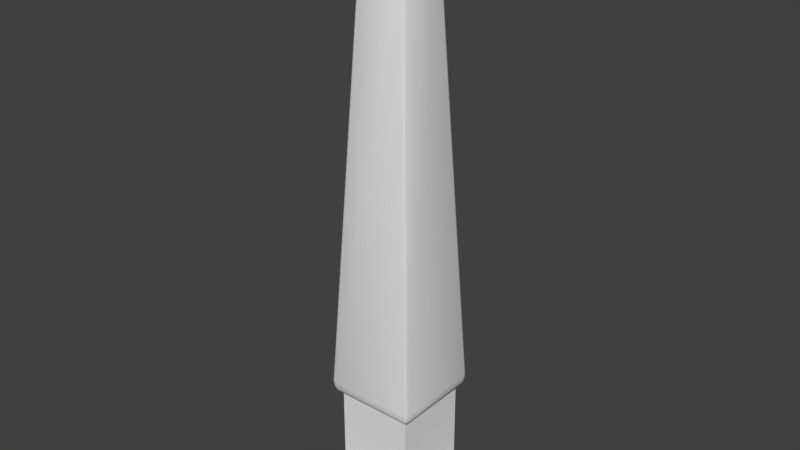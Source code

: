 # Source: egyptian_obelisk.blend  (saved by Blender 2.77.0; exported with 4.5.12 LTS)
import bpy
from mathutils import Matrix  # noqa: F401  (used for matrix-valued properties, if any)

bpy.ops.wm.read_factory_settings(use_empty=True)
scene = bpy.context.scene
scene.name = 'Scene'

# ---- collections
col_collection_1 = bpy.data.collections.new('Collection 1'); scene.collection.children.link(col_collection_1)

# ---- materials (node trees are filled in below, after node groups)
mat_material_001 = bpy.data.materials.new('Material.001')
mat_material_001.alpha_threshold = 0.0
mat_material_001.use_transparent_shadow = False
mat_material_001.roughness = 0.5

# ---- material node trees

# ---- world
world_world = bpy.data.worlds.new('World'); scene.world = world_world
world_world.color = (0.05088, 0.05088, 0.05088)
world_world.use_sun_shadow = False
world_world.sun_shadow_jitter_overblur = 0.0
world_world.cycles.sampling_method = 'MANUAL'

# ---- meshes
me_cube_001 = bpy.data.meshes.new('Cube.001')
me_cube_001.from_pydata([(-1.0, -1.0, -1.796), (-1.0, 1.0, -1.796), (1.0, -1.0, -1.796), (1.0, 1.0, -1.796), (-0.6574, -0.6574, 1.133), (-0.6574, 0.6574, 1.133), (0.6574, -0.6574, 1.133), (0.6574, 0.6574, 1.133), (-0.5011, 0.6574, 1.886), (0.5011, 0.6574, 1.886), (-0.5011, 0.6574, 8.82), (0.5011, 0.6574, 8.82), (-0.4322, 0.5713, 2.363), (0.4322, 0.5713, 2.363), (-0.4322, 0.5713, 8.344), (0.4322, 0.5713, 8.344), (-1.0, -1.0, 0.02599), (-0.93, -0.93, 0.2587), (-0.93, 0.93, 0.2587), (-1.0, 1.0, 0.02599), (0.93, -0.93, 0.2587), (1.0, -1.0, 0.02599), (0.93, 0.93, 0.2587), (1.0, 1.0, 0.02599), (-0.86, -0.86, 0.7785), (-0.7624, -0.7624, 1.095), (-0.86, 0.86, 0.7785), (-0.7624, 0.7624, 1.095), (0.7624, -0.7624, 1.095), (0.86, -0.86, 0.7785), (0.7624, 0.7624, 1.095), (0.86, 0.86, 0.7785), (-0.6574, -0.6574, 9.327), (-0.6574, 0.6574, 9.327), (0.6574, -0.6574, 9.327), (0.6574, 0.6574, 9.327), (-0.6971, 0.6971, 9.38), (-0.7578, 0.6972, 9.708), (-0.6972, 0.7578, 9.708), (-0.7401, 0.7401, 9.708), (0.6971, -0.6971, 9.38), (0.7578, -0.6972, 9.708), (0.6972, -0.7578, 9.708), (0.7401, -0.7401, 9.708), (0.6971, 0.6971, 9.38), (0.6972, 0.7578, 9.708), (0.7578, 0.6972, 9.708), (0.7401, 0.7401, 9.708), (-0.6971, -0.6971, 9.38), (-0.6972, -0.7578, 9.708), (-0.7578, -0.6972, 9.708), (-0.7401, -0.7401, 9.708), (-0.3493, 0.41, 49.82), (-0.41, 0.3493, 49.82), (-0.3922, 0.3922, 49.82), (-0.3788, 0.3181, 50.67), (-0.3181, 0.3788, 50.67), (-0.361, 0.361, 50.67), (-0.3385, 0.3992, 50.25), (-0.3992, 0.3385, 50.25), (-0.3814, 0.3814, 50.25), (0.3181, 0.3788, 50.67), (0.3788, 0.3181, 50.67), (0.361, 0.361, 50.67), (0.41, 0.3493, 49.82), (0.3493, 0.41, 49.82), (0.3922, 0.3922, 49.82), (0.3992, 0.3385, 50.25), (0.3385, 0.3992, 50.25), (0.3814, 0.3814, 50.25), (0.3493, -0.41, 49.82), (0.41, -0.3493, 49.82), (0.3922, -0.3922, 49.82), (0.3788, -0.3181, 50.67), (0.3181, -0.3788, 50.67), (0.361, -0.361, 50.67), (0.3385, -0.3992, 50.25), (0.3992, -0.3385, 50.25), (0.3814, -0.3814, 50.25), (-0.3181, -0.3788, 50.67), (-0.3788, -0.3181, 50.67), (-0.361, -0.361, 50.67), (-0.41, -0.3493, 49.82), (-0.3493, -0.41, 49.82), (-0.3922, -0.3922, 49.82), (-0.3992, -0.3385, 50.25), (-0.3385, -0.3992, 50.25), (-0.3814, -0.3814, 50.25), (0.7145, -0.7752, 10.02), (0.7751, -0.7145, 10.02), (0.7574, -0.7575, 10.02), (0.7884, -0.728, 10.6), (0.728, -0.7887, 10.6), (0.7708, -0.7709, 10.6), (-0.728, -0.7887, 10.6), (-0.7884, -0.728, 10.6), (-0.7708, -0.7709, 10.6), (-0.7751, -0.7145, 10.02), (-0.7145, -0.7752, 10.02), (-0.7574, -0.7575, 10.02), (-0.7821, 0.7211, 10.6), (-0.7211, 0.7818, 10.6), (-0.7641, 0.764, 10.6), (-0.711, 0.7716, 10.02), (-0.7718, 0.711, 10.02), (-0.7539, 0.7539, 10.02), (0.7718, 0.711, 10.02), (0.711, 0.7716, 10.02), (0.7539, 0.7539, 10.02), (0.7211, 0.7818, 10.6), (0.7821, 0.7211, 10.6), (0.7641, 0.764, 10.6), (0.08848, -0.1199, 54.27), (0.09808, -0.1588, 53.99), (0.09145, -0.142, 54.15), (0.1199, -0.08848, 54.27), (0.1588, -0.09808, 53.99), (0.142, -0.09145, 54.15), (0.1107, -0.1107, 54.27), (0.141, -0.141, 53.99), (0.1272, -0.1272, 54.15), (-0.1199, -0.08848, 54.27), (-0.1588, -0.09808, 53.99), (-0.142, -0.09145, 54.15), (-0.08848, -0.1199, 54.27), (-0.09808, -0.1588, 53.99), (-0.09145, -0.142, 54.15), (-0.1107, -0.1107, 54.27), (-0.141, -0.141, 53.99), (-0.1272, -0.1272, 54.15), (-0.08848, 0.1199, 54.27), (-0.09808, 0.1588, 53.99), (-0.09145, 0.142, 54.15), (-0.1199, 0.08848, 54.27), (-0.1588, 0.09808, 53.99), (-0.142, 0.09145, 54.15), (-0.1107, 0.1107, 54.27), (-0.141, 0.141, 53.99), (-0.1272, 0.1272, 54.15), (0.1199, 0.08848, 54.27), (0.1588, 0.09808, 53.99), (0.142, 0.09145, 54.15), (0.08848, 0.1199, 54.27), (0.09808, 0.1588, 53.99), (0.09145, 0.142, 54.15), (0.1107, 0.1107, 54.27), (0.141, 0.141, 53.99), (0.1272, 0.1272, 54.15)], [], [(25, 28, 6, 4), (23, 21, 2, 3), (137, 57, 55, 134), (7, 9, 11, 35), (35, 33, 36, 44), (32, 34, 40, 48), (33, 32, 48, 36), (38, 45, 44, 36), (8, 10, 14, 12), (8, 5, 33, 10), (34, 35, 44, 40), (4, 6, 34, 32), (7, 5, 8, 9), (30, 27, 5, 7), (85, 59, 53, 82), (29, 24, 17, 20), (26, 31, 22, 18), (31, 29, 20, 22), (28, 30, 7, 6), (13, 12, 14, 15), (10, 11, 15, 14), (11, 9, 13, 15), (9, 8, 12, 13), (16, 19, 1, 0), (19, 23, 3, 1), (21, 16, 0, 2), (79, 125, 128, 81), (58, 68, 65, 52), (42, 49, 48, 40), (6, 7, 35, 34), (113, 74, 75, 119), (103, 107, 45, 38), (50, 37, 36, 48), (74, 79, 86, 76), (46, 41, 40, 44), (80, 55, 59, 85), (106, 89, 41, 46), (97, 104, 37, 50), (11, 10, 33, 35), (81, 128, 122, 80), (76, 86, 83, 70), (92, 94, 98, 88), (94, 92, 70, 83), (62, 73, 77, 67), (109, 101, 52, 65), (67, 77, 71, 64), (91, 110, 64, 71), (56, 61, 68, 58), (100, 95, 82, 53), (119, 75, 73, 116), (19, 16, 17, 18), (21, 23, 22, 20), (23, 19, 18, 22), (16, 21, 20, 17), (27, 25, 4, 5), (27, 30, 31, 26), (25, 27, 26, 24), (30, 28, 29, 31), (28, 25, 24, 29), (24, 26, 18, 17), (110, 91, 89, 106), (95, 100, 104, 97), (101, 109, 107, 103), (88, 98, 49, 42), (36, 37, 39), (36, 39, 38), (46, 44, 47), (47, 44, 45), (40, 41, 43), (40, 43, 42), (50, 48, 51), (51, 48, 49), (77, 73, 75, 78), (78, 75, 74, 76), (80, 85, 87, 81), (81, 87, 86, 79), (71, 77, 78, 72), (72, 78, 76, 70), (85, 82, 84, 87), (87, 84, 83, 86), (59, 55, 57, 60), (60, 57, 56, 58), (62, 67, 69, 63), (63, 69, 68, 61), (53, 59, 60, 54), (54, 60, 58, 52), (67, 64, 66, 69), (69, 66, 65, 68), (61, 56, 131, 143), (140, 62, 63, 146), (131, 56, 57, 137), (55, 80, 122, 134), (146, 63, 61, 143), (79, 74, 113, 125), (73, 62, 140, 116), (89, 91, 93, 90), (90, 93, 92, 88), (95, 97, 99, 96), (96, 99, 98, 94), (107, 109, 111, 108), (108, 111, 110, 106), (101, 103, 105, 102), (102, 105, 104, 100), (45, 107, 108, 47), (47, 108, 106, 46), (88, 42, 43, 90), (90, 43, 41, 89), (97, 50, 51, 99), (99, 51, 49, 98), (82, 95, 96, 84), (84, 96, 94, 83), (91, 71, 72, 93), (93, 72, 70, 92), (109, 65, 66, 111), (111, 66, 64, 110), (52, 101, 102, 54), (54, 102, 100, 53), (103, 38, 39, 105), (105, 39, 37, 104), (5, 4, 32, 33), (136, 130, 132, 138), (138, 132, 131, 137), (133, 136, 138, 135), (135, 138, 137, 134), (124, 127, 129, 126), (126, 129, 128, 125), (127, 121, 123, 129), (129, 123, 122, 128), (145, 139, 141, 147), (147, 141, 140, 146), (142, 145, 147, 144), (144, 147, 146, 143), (118, 112, 114, 120), (120, 114, 113, 119), (115, 118, 120, 117), (117, 120, 119, 116), (112, 124, 126, 114), (114, 126, 125, 113), (116, 140, 141, 117), (117, 141, 139, 115), (143, 131, 132, 144), (144, 132, 130, 142), (134, 122, 123, 135), (135, 123, 121, 133), (112, 118, 115, 139, 145, 142, 130, 136, 133, 121, 127, 124)])
me_cube_001.polygons.foreach_set('use_smooth', [True] * 145)
_uv = me_cube_001.uv_layers.new(name='UVMap')
_uv.uv.foreach_set('vector', [0.8912, 0.8037, 0.2761, 0.8037, 0.3185, 0.7547, 0.8488, 0.7547, 0.5102, 0.6084, 0.03483, 0.6084, 0.03483, 0.5251, 0.5102, 0.5251, 0.2118, 0.9946, 0.1903, 0.932, 0.1945, 0.932, 0.216, 0.9946, 0.59, 1.0, 0.5747, 0.9858, 0.5747, 0.8554, 0.59, 0.8459, 0.59, 0.8459, 0.4614, 0.8459, 0.4575, 0.8449, 0.5939, 0.8449, 0.1397, 0.8457, 0.0111, 0.8457, 0.007212, 0.8448, 0.1436, 0.8448, 0.1612, 0.1541, 0.2897, 0.1541, 0.2936, 0.1551, 0.1573, 0.1551, 0.4575, 0.8388, 0.5939, 0.8388, 0.5939, 0.8449, 0.4575, 0.8449, 0.6192, 0.836, 0.6192, 0.9664, 0.6108, 0.9574, 0.6108, 0.8449, 0.4767, 0.9858, 0.4614, 1.0, 0.4614, 0.8459, 0.4767, 0.8554, 0.4399, 0.8457, 0.3113, 0.8457, 0.3074, 0.8447, 0.4437, 0.8447, 0.1397, 0.9998, 0.0111, 0.9998, 0.0111, 0.8457, 0.1397, 0.8457, 0.59, 1.0, 0.4614, 1.0, 0.4767, 0.9858, 0.5747, 0.9858, 0.2761, 0.5897, 0.8912, 0.5897, 0.8488, 0.6526, 0.3185, 0.6526, 0.2587, 0.924, 0.1925, 0.924, 0.1914, 0.916, 0.2597, 0.916, 0.06811, 0.6724, 0.4769, 0.6724, 0.4936, 0.6963, 0.05147, 0.6963, 0.9523, 0.5104, 0.5435, 0.5104, 0.5268, 0.4865, 0.9689, 0.4865, 0.4769, 0.6431, 0.06813, 0.6431, 0.05148, 0.6192, 0.4936, 0.6192, 0.2761, 0.8037, 0.2761, 0.5897, 0.3185, 0.6526, 0.3185, 0.7547, 0.9423, 0.9697, 0.745, 0.9697, 0.745, 0.7071, 0.9423, 0.7071, 0.4767, 0.8554, 0.5747, 0.8554, 0.568, 0.8643, 0.4834, 0.8643, 0.6192, 0.9119, 0.6192, 0.7815, 0.6276, 0.7904, 0.6276, 0.9028, 0.5747, 0.9858, 0.4767, 0.9858, 0.4834, 0.9768, 0.568, 0.9768, 0.5102, 0.4757, 0.03483, 0.4757, 0.03483, 0.3924, 0.5102, 0.3924, 0.9856, 0.4758, 0.5102, 0.4758, 0.5102, 0.3924, 0.9856, 0.3924, 0.03483, 0.7071, 0.5102, 0.7071, 0.5102, 0.7904, 0.03483, 0.7904, 0.1065, 0.0678, 0.08497, 0.005245, 0.08917, 0.005231, 0.1107, 0.06778, 0.4926, 0.07579, 0.5588, 0.07579, 0.5599, 0.0838, 0.4915, 0.0838, 0.007204, 0.8386, 0.1436, 0.8386, 0.1436, 0.8448, 0.007212, 0.8448, 0.4398, 0.9998, 0.3113, 0.9998, 0.3113, 0.8457, 0.4399, 0.8457, 0.06579, 0.005245, 0.04427, 0.0678, 0.04007, 0.06778, 0.06159, 0.005231, 0.4562, 0.8329, 0.5952, 0.8329, 0.5939, 0.8388, 0.4575, 0.8388, 0.2936, 0.1612, 0.1573, 0.1612, 0.1573, 0.1551, 0.2936, 0.1551, 0.04427, 0.0678, 0.1065, 0.0678, 0.1085, 0.07581, 0.04228, 0.07581, 0.3074, 0.8386, 0.4438, 0.8386, 0.4437, 0.8447, 0.3074, 0.8447, 0.2567, 0.932, 0.1945, 0.932, 0.1925, 0.924, 0.2587, 0.924, 0.3061, 0.8328, 0.4455, 0.8328, 0.4438, 0.8386, 0.3074, 0.8386, 0.2954, 0.167, 0.1559, 0.167, 0.1573, 0.1612, 0.2936, 0.1612, 0.5747, 0.8554, 0.4767, 0.8554, 0.4614, 0.8459, 0.59, 0.8459, 0.2609, 0.932, 0.2394, 0.9946, 0.2352, 0.9946, 0.2567, 0.932, 0.04228, 0.07581, 0.1085, 0.07581, 0.1095, 0.08381, 0.04122, 0.08381, 0.004189, 0.8218, 0.1466, 0.8218, 0.1453, 0.8328, 0.005505, 0.8328, 0.1466, 0.8218, 0.004189, 0.8218, 0.04122, 0.08381, 0.1095, 0.08381, 0.3446, 0.0678, 0.4068, 0.0678, 0.4088, 0.07581, 0.3426, 0.07581, 0.5962, 0.8219, 0.4552, 0.8219, 0.4915, 0.0838, 0.5599, 0.0838, 0.3426, 0.07581, 0.4088, 0.07581, 0.4098, 0.08382, 0.3415, 0.08382, 0.4468, 0.8218, 0.3051, 0.8218, 0.3415, 0.08382, 0.4098, 0.08382, 0.4946, 0.06779, 0.5568, 0.06779, 0.5588, 0.07579, 0.4926, 0.07579, 0.155, 0.178, 0.2967, 0.178, 0.2597, 0.916, 0.1914, 0.916, 0.3894, 0.005231, 0.411, 0.06779, 0.4068, 0.0678, 0.3852, 0.005246, 0.03483, 0.4757, 0.5102, 0.4757, 0.4936, 0.4865, 0.05145, 0.4865, 0.03483, 0.6084, 0.5102, 0.6084, 0.4936, 0.6192, 0.05148, 0.6192, 0.5102, 0.4758, 0.9856, 0.4758, 0.9689, 0.4865, 0.5268, 0.4865, 0.5102, 0.7071, 0.03483, 0.7071, 0.05147, 0.6963, 0.4936, 0.6963, 0.8912, 0.5897, 0.8912, 0.8037, 0.8488, 0.7547, 0.8488, 0.6526, 0.9291, 0.5251, 0.5667, 0.5251, 0.5435, 0.5104, 0.9523, 0.5104, 0.4537, 0.5251, 0.09126, 0.5251, 0.06809, 0.5104, 0.4769, 0.5104, 0.4538, 0.6577, 0.09133, 0.6577, 0.06813, 0.6431, 0.4769, 0.6431, 0.0913, 0.6577, 0.4537, 0.6577, 0.4769, 0.6724, 0.06811, 0.6724, 0.4769, 0.5104, 0.06809, 0.5104, 0.05145, 0.4865, 0.4936, 0.4865, 0.3051, 0.8218, 0.4468, 0.8218, 0.4455, 0.8328, 0.3061, 0.8328, 0.2967, 0.178, 0.155, 0.178, 0.1559, 0.167, 0.2954, 0.167, 0.4552, 0.8219, 0.5962, 0.8219, 0.5952, 0.8329, 0.4562, 0.8329, 0.005505, 0.8328, 0.1453, 0.8328, 0.1436, 0.8386, 0.007204, 0.8386, 0.1573, 0.1551, 0.1573, 0.1612, 0.1531, 0.1612, 0.4575, 0.8449, 0.4533, 0.8387, 0.4575, 0.8388, 0.3074, 0.8386, 0.3074, 0.8447, 0.3032, 0.8386, 0.5981, 0.8387, 0.5939, 0.8449, 0.5939, 0.8388, 0.4437, 0.8447, 0.4438, 0.8386, 0.4479, 0.8386, 0.007212, 0.8448, 0.003008, 0.8386, 0.007204, 0.8386, 0.2936, 0.1612, 0.2936, 0.1551, 0.2978, 0.1612, 0.1478, 0.8386, 0.1436, 0.8448, 0.1436, 0.8386, 0.4088, 0.07581, 0.4068, 0.0678, 0.411, 0.06779, 0.413, 0.07579, 0.03808, 0.07579, 0.04007, 0.06778, 0.04427, 0.0678, 0.04228, 0.07581, 0.2567, 0.932, 0.2587, 0.924, 0.2629, 0.924, 0.2609, 0.932, 0.1107, 0.06778, 0.1127, 0.07579, 0.1085, 0.07581, 0.1065, 0.0678, 0.4098, 0.08382, 0.4088, 0.07581, 0.413, 0.07579, 0.414, 0.0838, 0.03702, 0.0838, 0.03808, 0.07579, 0.04228, 0.07581, 0.04122, 0.08381, 0.2587, 0.924, 0.2597, 0.916, 0.2639, 0.916, 0.2629, 0.924, 0.1127, 0.07579, 0.1137, 0.0838, 0.1095, 0.08381, 0.1085, 0.07581, 0.1925, 0.924, 0.1945, 0.932, 0.1903, 0.932, 0.1883, 0.924, 0.4884, 0.07578, 0.4904, 0.06777, 0.4946, 0.06779, 0.4926, 0.07579, 0.3446, 0.0678, 0.3426, 0.07581, 0.3384, 0.07579, 0.3404, 0.06779, 0.561, 0.06777, 0.563, 0.07578, 0.5588, 0.07579, 0.5568, 0.06779, 0.1914, 0.916, 0.1925, 0.924, 0.1883, 0.924, 0.1872, 0.916, 0.4873, 0.08379, 0.4884, 0.07578, 0.4926, 0.07579, 0.4915, 0.0838, 0.3426, 0.07581, 0.3415, 0.08382, 0.3373, 0.0838, 0.3384, 0.07579, 0.563, 0.07578, 0.564, 0.08379, 0.5599, 0.0838, 0.5588, 0.07579, 0.5568, 0.06779, 0.4946, 0.06779, 0.5161, 0.005242, 0.5353, 0.005242, 0.3661, 0.005246, 0.3446, 0.0678, 0.3404, 0.06779, 0.3619, 0.005231, 0.5161, 0.005242, 0.4946, 0.06779, 0.4904, 0.06777, 0.5119, 0.005229, 0.1945, 0.932, 0.2567, 0.932, 0.2352, 0.9946, 0.216, 0.9946, 0.5395, 0.005229, 0.561, 0.06777, 0.5568, 0.06779, 0.5353, 0.005242, 0.1065, 0.0678, 0.04427, 0.0678, 0.06579, 0.005245, 0.08497, 0.005245, 0.4068, 0.0678, 0.3446, 0.0678, 0.3661, 0.005246, 0.3852, 0.005246, 0.4455, 0.8328, 0.4468, 0.8218, 0.451, 0.8218, 0.4496, 0.8328, 0.001313, 0.8328, 0.0, 0.8218, 0.004189, 0.8218, 0.005505, 0.8328, 0.2967, 0.178, 0.2954, 0.167, 0.2995, 0.167, 0.3009, 0.178, 0.1508, 0.8218, 0.1494, 0.8328, 0.1453, 0.8328, 0.1466, 0.8218, 0.5952, 0.8329, 0.5962, 0.8219, 0.6004, 0.8219, 0.5994, 0.8329, 0.3019, 0.8328, 0.3009, 0.8218, 0.3051, 0.8218, 0.3061, 0.8328, 0.4552, 0.8219, 0.4562, 0.8329, 0.452, 0.8329, 0.451, 0.8219, 0.1508, 0.178, 0.1518, 0.167, 0.1559, 0.167, 0.155, 0.178, 0.5939, 0.8388, 0.5952, 0.8329, 0.5994, 0.8329, 0.5981, 0.8387, 0.3032, 0.8386, 0.3019, 0.8328, 0.3061, 0.8328, 0.3074, 0.8386, 0.005505, 0.8328, 0.007204, 0.8386, 0.003008, 0.8386, 0.001313, 0.8328, 0.4496, 0.8328, 0.4479, 0.8386, 0.4438, 0.8386, 0.4455, 0.8328, 0.2954, 0.167, 0.2936, 0.1612, 0.2978, 0.1612, 0.2995, 0.167, 0.1494, 0.8328, 0.1478, 0.8386, 0.1436, 0.8386, 0.1453, 0.8328, 0.2597, 0.916, 0.2967, 0.178, 0.3009, 0.178, 0.2639, 0.916, 0.1137, 0.0838, 0.1508, 0.8218, 0.1466, 0.8218, 0.1095, 0.08381, 0.4468, 0.8218, 0.4098, 0.08382, 0.414, 0.0838, 0.451, 0.8218, 0.0, 0.8218, 0.03702, 0.0838, 0.04122, 0.08381, 0.004189, 0.8218, 0.5962, 0.8219, 0.5599, 0.0838, 0.564, 0.08379, 0.6004, 0.8219, 0.3009, 0.8218, 0.3373, 0.0838, 0.3415, 0.08382, 0.3051, 0.8218, 0.4915, 0.0838, 0.4552, 0.8219, 0.451, 0.8219, 0.4873, 0.08379, 0.1872, 0.916, 0.1508, 0.178, 0.155, 0.178, 0.1914, 0.916, 0.4562, 0.8329, 0.4575, 0.8388, 0.4533, 0.8387, 0.452, 0.8329, 0.1518, 0.167, 0.1531, 0.1612, 0.1573, 0.1612, 0.1559, 0.167, 0.1612, 1.908e-07, 0.2897, 0.0, 0.2897, 0.1541, 0.1612, 0.1541, 0.5149, 0.0, 0.517, 6.607e-06, 0.5167, 0.00232, 0.5133, 0.00231, 0.5133, 0.00231, 0.5167, 0.00232, 0.5161, 0.005242, 0.5119, 0.005229, 0.2169, 0.9998, 0.2148, 0.9998, 0.2131, 0.9975, 0.2166, 0.9975, 0.2166, 0.9975, 0.2131, 0.9975, 0.2118, 0.9946, 0.216, 0.9946, 0.08403, 7.469e-06, 0.0862, 0.0, 0.08782, 0.002311, 0.08432, 0.002323, 0.08432, 0.002323, 0.08782, 0.002311, 0.08917, 0.005231, 0.08497, 0.005245, 0.2364, 0.9998, 0.2342, 0.9998, 0.2345, 0.9975, 0.238, 0.9975, 0.238, 0.9975, 0.2345, 0.9975, 0.2352, 0.9946, 0.2394, 0.9946, 0.3648, 0.0, 0.367, 7.684e-06, 0.3667, 0.002323, 0.3632, 0.002311, 0.3632, 0.002311, 0.3667, 0.002323, 0.3661, 0.005246, 0.3619, 0.005231, 0.5343, 6.607e-06, 0.5365, 0.0, 0.5381, 0.00231, 0.5346, 0.00232, 0.5346, 0.00232, 0.5381, 0.00231, 0.5395, 0.005229, 0.5353, 0.005242, 0.06456, 0.0, 0.06673, 7.469e-06, 0.06644, 0.002323, 0.06294, 0.002311, 0.06294, 0.002311, 0.06644, 0.002323, 0.06579, 0.005245, 0.06159, 0.005231, 0.3843, 7.756e-06, 0.3865, 7.182e-08, 0.3881, 0.002311, 0.3846, 0.002323, 0.3846, 0.002323, 0.3881, 0.002311, 0.3894, 0.005231, 0.3852, 0.005246, 0.06673, 7.469e-06, 0.08403, 7.469e-06, 0.08432, 0.002323, 0.06644, 0.002323, 0.06644, 0.002323, 0.08432, 0.002323, 0.08497, 0.005245, 0.06579, 0.005245, 0.3852, 0.005246, 0.3661, 0.005246, 0.3667, 0.002323, 0.3846, 0.002323, 0.3846, 0.002323, 0.3667, 0.002323, 0.367, 7.684e-06, 0.3843, 7.756e-06, 0.5353, 0.005242, 0.5161, 0.005242, 0.5167, 0.00232, 0.5346, 0.00232, 0.5346, 0.00232, 0.5167, 0.00232, 0.517, 6.607e-06, 0.5343, 6.607e-06, 0.216, 0.9946, 0.2352, 0.9946, 0.2345, 0.9975, 0.2166, 0.9975, 0.2166, 0.9975, 0.2345, 0.9975, 0.2342, 0.9998, 0.2169, 0.9998, 0.6805, 0.3709, 0.6779, 0.3721, 0.6716, 0.3726, 0.6212, 0.3726, 0.6148, 0.3721, 0.6122, 0.3709, 0.6122, 0.2685, 0.6148, 0.2672, 0.6212, 0.2667, 0.6716, 0.2667, 0.6779, 0.2672, 0.6805, 0.2685])
me_cube_001.materials.append(mat_material_001)
me_cube_001.use_remesh_preserve_volume = False
me_cube_001.use_remesh_preserve_attributes = False
me_cube_001.use_mirror_vertex_groups = False
me_cube_001.update()

# ---- objects
ob_obelisk = bpy.data.objects.new('Obelisk', me_cube_001)

# ---- transforms, parenting, visibility, modifiers, constraints
ob_obelisk.location = (0.0, 0.0, 0.0)
ob_obelisk.scale = (1.0, 1.0, 0.18)
ob_obelisk.lineart.crease_threshold = 0.0
_m = ob_obelisk.modifiers.new('EdgeSplit', 'EDGE_SPLIT')

# ---- collection membership
col_collection_1.objects.link(ob_obelisk)

# ---- scene / render settings (as saved in the file)
scene.frame_start = 1; scene.frame_end = 250; scene.frame_set(1)
scene.render.engine = 'BLENDER_EEVEE_NEXT'
scene.render.resolution_percentage = 50
scene.render.dither_intensity = 0.0
scene.cycles.use_denoising = False
scene.cycles.samples = 128
scene.cycles.sampling_pattern = 'TABULATED_SOBOL'
scene.cycles.light_sampling_threshold = 0.0
scene.cycles.use_adaptive_sampling = False
scene.cycles.use_light_tree = False
scene.cycles.blur_glossy = 0.0
scene.cycles.sample_clamp_indirect = 0.0
scene.view_settings.view_transform = 'Standard'
bpy.context.view_layer.update()

# ---- added for rendering (the .blend has no active camera and no usable light): camera, sun
cam_auto = bpy.data.cameras.new('AutoCamera')
cam_auto.lens = 50.0
cam_auto.sensor_width = 36.0
cam_auto.clip_end = 1000.0
ob_auto_camera = bpy.data.objects.new('AutoCamera', cam_auto)
scene.collection.objects.link(ob_auto_camera)
ob_auto_camera.location = (9.69669, -11.636, 12.4798)
ob_auto_camera.rotation_euler = (1.09748, -7.21219e-08, 0.694738)
scene.camera = ob_auto_camera
light_auto_sun = bpy.data.lights.new('AutoSun', 'SUN')
light_auto_sun.energy = 3.0
light_auto_sun.angle = 0.0523599
ob_auto_sun = bpy.data.objects.new('AutoSun', light_auto_sun)
scene.collection.objects.link(ob_auto_sun)
ob_auto_sun.rotation_euler = (0.872665, 0.174533, 0.523599)
bpy.context.view_layer.update()
